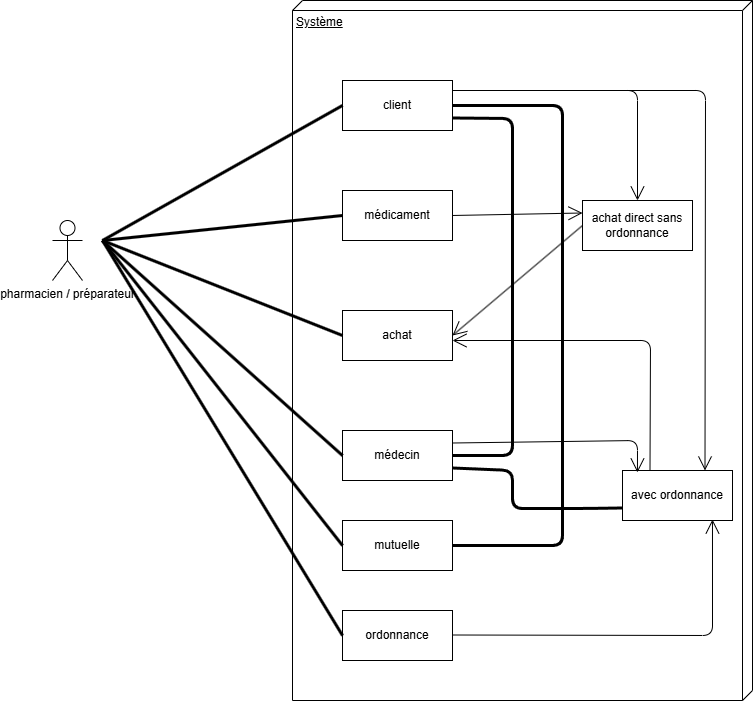

The diagram above was exported from draw.io. Its source (the exported page's mxGraphModel, read from the mxfile embedded in the PNG):
<mxGraphModel dx="1326" dy="779" grid="1" gridSize="10" guides="1" tooltips="1" connect="1" arrows="1" fold="1" page="1" pageScale="1" pageWidth="850" pageHeight="1100" math="0" shadow="0">
  <root>
    <mxCell id="0" />
    <mxCell id="1" parent="0" />
    <mxCell id="30" value="Système" style="verticalAlign=top;align=left;spacingTop=8;spacingLeft=2;spacingRight=12;shape=cube;size=10;direction=south;fontStyle=4;html=1;whiteSpace=wrap;" parent="1" vertex="1">
      <mxGeometry x="330" y="30" width="460" height="700" as="geometry" />
    </mxCell>
    <mxCell id="2" value="pharmacien / préparateur" style="shape=umlActor;verticalLabelPosition=bottom;verticalAlign=top;html=1;" parent="1" vertex="1">
      <mxGeometry x="90" y="250" width="30" height="60" as="geometry" />
    </mxCell>
    <mxCell id="4" value="client" style="html=1;whiteSpace=wrap;" parent="1" vertex="1">
      <mxGeometry x="380" y="110" width="110" height="50" as="geometry" />
    </mxCell>
    <mxCell id="5" value="médicament" style="html=1;whiteSpace=wrap;" parent="1" vertex="1">
      <mxGeometry x="380" y="220" width="110" height="50" as="geometry" />
    </mxCell>
    <mxCell id="6" value="achat" style="html=1;whiteSpace=wrap;" parent="1" vertex="1">
      <mxGeometry x="380" y="340" width="110" height="50" as="geometry" />
    </mxCell>
    <mxCell id="7" value="médecin" style="html=1;whiteSpace=wrap;" parent="1" vertex="1">
      <mxGeometry x="380" y="460" width="110" height="50" as="geometry" />
    </mxCell>
    <mxCell id="10" value="" style="endArrow=none;startArrow=none;endFill=0;startFill=0;endSize=8;html=1;verticalAlign=bottom;labelBackgroundColor=none;strokeWidth=3;entryX=0;entryY=0.5;entryDx=0;entryDy=0;" parent="1" target="4" edge="1">
      <mxGeometry width="160" relative="1" as="geometry">
        <mxPoint x="140" y="270" as="sourcePoint" />
        <mxPoint x="220" y="190" as="targetPoint" />
      </mxGeometry>
    </mxCell>
    <mxCell id="11" value="" style="endArrow=none;startArrow=none;endFill=0;startFill=0;endSize=8;html=1;verticalAlign=bottom;labelBackgroundColor=none;strokeWidth=3;entryX=0;entryY=0.5;entryDx=0;entryDy=0;entryPerimeter=0;" parent="1" target="6" edge="1">
      <mxGeometry width="160" relative="1" as="geometry">
        <mxPoint x="140" y="270" as="sourcePoint" />
        <mxPoint x="500" y="400" as="targetPoint" />
      </mxGeometry>
    </mxCell>
    <mxCell id="12" value="" style="endArrow=none;startArrow=none;endFill=0;startFill=0;endSize=8;html=1;verticalAlign=bottom;labelBackgroundColor=none;strokeWidth=3;entryX=0;entryY=0.5;entryDx=0;entryDy=0;" parent="1" target="5" edge="1">
      <mxGeometry width="160" relative="1" as="geometry">
        <mxPoint x="140" y="270" as="sourcePoint" />
        <mxPoint x="300" y="270" as="targetPoint" />
      </mxGeometry>
    </mxCell>
    <mxCell id="13" value="" style="endArrow=none;startArrow=none;endFill=0;startFill=0;endSize=8;html=1;verticalAlign=bottom;labelBackgroundColor=none;strokeWidth=3;entryX=0;entryY=0.5;entryDx=0;entryDy=0;" parent="1" target="7" edge="1">
      <mxGeometry width="160" relative="1" as="geometry">
        <mxPoint x="140" y="270" as="sourcePoint" />
        <mxPoint x="500" y="400" as="targetPoint" />
      </mxGeometry>
    </mxCell>
    <mxCell id="15" value="avec ordonnance" style="html=1;whiteSpace=wrap;" parent="1" vertex="1">
      <mxGeometry x="660" y="500" width="110" height="50" as="geometry" />
    </mxCell>
    <mxCell id="16" value="achat direct sans ordonnance" style="html=1;whiteSpace=wrap;" parent="1" vertex="1">
      <mxGeometry x="620" y="230" width="110" height="50" as="geometry" />
    </mxCell>
    <mxCell id="17" value="" style="endArrow=open;endFill=1;endSize=12;html=1;exitX=0.25;exitY=0;exitDx=0;exitDy=0;" parent="1" source="15" edge="1">
      <mxGeometry width="160" relative="1" as="geometry">
        <mxPoint x="340" y="400" as="sourcePoint" />
        <mxPoint x="490" y="370" as="targetPoint" />
        <Array as="points">
          <mxPoint x="688" y="370" />
        </Array>
      </mxGeometry>
    </mxCell>
    <mxCell id="18" value="" style="endArrow=open;endFill=1;endSize=12;html=1;entryX=1;entryY=0.5;entryDx=0;entryDy=0;exitX=0;exitY=0.5;exitDx=0;exitDy=0;" parent="1" source="16" target="6" edge="1">
      <mxGeometry width="160" relative="1" as="geometry">
        <mxPoint x="340" y="400" as="sourcePoint" />
        <mxPoint x="500" y="400" as="targetPoint" />
      </mxGeometry>
    </mxCell>
    <mxCell id="22" value="mutuelle" style="html=1;whiteSpace=wrap;" parent="1" vertex="1">
      <mxGeometry x="380" y="550" width="110" height="50" as="geometry" />
    </mxCell>
    <mxCell id="26" value="" style="endArrow=none;startArrow=none;endFill=0;startFill=0;endSize=8;html=1;verticalAlign=bottom;labelBackgroundColor=none;strokeWidth=3;entryX=0;entryY=0.5;entryDx=0;entryDy=0;" parent="1" target="22" edge="1">
      <mxGeometry width="160" relative="1" as="geometry">
        <mxPoint x="140" y="270" as="sourcePoint" />
        <mxPoint x="400" y="545" as="targetPoint" />
      </mxGeometry>
    </mxCell>
    <mxCell id="31" value="ordonnance" style="html=1;whiteSpace=wrap;" parent="1" vertex="1">
      <mxGeometry x="380" y="640" width="110" height="50" as="geometry" />
    </mxCell>
    <mxCell id="32" value="" style="endArrow=none;startArrow=none;endFill=0;startFill=0;endSize=8;html=1;verticalAlign=bottom;labelBackgroundColor=none;strokeWidth=3;entryX=0;entryY=0.5;entryDx=0;entryDy=0;" parent="1" target="31" edge="1">
      <mxGeometry width="160" relative="1" as="geometry">
        <mxPoint x="140" y="270" as="sourcePoint" />
        <mxPoint x="410" y="685" as="targetPoint" />
      </mxGeometry>
    </mxCell>
    <mxCell id="43" value="" style="endArrow=none;startArrow=none;endFill=0;startFill=0;endSize=8;html=1;verticalAlign=bottom;labelBackgroundColor=none;strokeWidth=3;exitX=1;exitY=0.75;exitDx=0;exitDy=0;entryX=1;entryY=0.5;entryDx=0;entryDy=0;" parent="1" source="4" target="7" edge="1">
      <mxGeometry width="160" relative="1" as="geometry">
        <mxPoint x="350" y="380" as="sourcePoint" />
        <mxPoint x="510" y="380" as="targetPoint" />
        <Array as="points">
          <mxPoint x="550" y="148" />
          <mxPoint x="550" y="485" />
        </Array>
      </mxGeometry>
    </mxCell>
    <mxCell id="44" value="" style="endArrow=none;startArrow=none;endFill=0;startFill=0;endSize=8;html=1;verticalAlign=bottom;labelBackgroundColor=none;strokeWidth=3;exitX=1;exitY=0.5;exitDx=0;exitDy=0;entryX=1;entryY=0.5;entryDx=0;entryDy=0;" parent="1" source="4" target="22" edge="1">
      <mxGeometry width="160" relative="1" as="geometry">
        <mxPoint x="500" y="158" as="sourcePoint" />
        <mxPoint x="500" y="495" as="targetPoint" />
        <Array as="points">
          <mxPoint x="600" y="135" />
          <mxPoint x="600" y="575" />
        </Array>
      </mxGeometry>
    </mxCell>
    <mxCell id="45" value="" style="endArrow=none;startArrow=none;endFill=0;startFill=0;endSize=8;html=1;verticalAlign=bottom;labelBackgroundColor=none;strokeWidth=3;exitX=1;exitY=0.75;exitDx=0;exitDy=0;entryX=0;entryY=0.75;entryDx=0;entryDy=0;" parent="1" source="7" target="15" edge="1">
      <mxGeometry width="160" relative="1" as="geometry">
        <mxPoint x="500" y="524.5" as="sourcePoint" />
        <mxPoint x="660" y="524.5" as="targetPoint" />
        <Array as="points">
          <mxPoint x="550" y="500" />
          <mxPoint x="550" y="538" />
          <mxPoint x="620" y="538" />
        </Array>
      </mxGeometry>
    </mxCell>
    <mxCell id="46" value="" style="endArrow=open;endFill=1;endSize=12;html=1;entryX=0;entryY=0.25;entryDx=0;entryDy=0;exitX=1;exitY=0.5;exitDx=0;exitDy=0;" parent="1" source="5" target="16" edge="1">
      <mxGeometry width="160" relative="1" as="geometry">
        <mxPoint x="380" y="200" as="sourcePoint" />
        <mxPoint x="540" y="200" as="targetPoint" />
      </mxGeometry>
    </mxCell>
    <mxCell id="47" value="" style="endArrow=open;endFill=1;endSize=12;html=1;entryX=0.136;entryY=0.04;entryDx=0;entryDy=0;exitX=1;exitY=0.25;exitDx=0;exitDy=0;entryPerimeter=0;" parent="1" source="7" target="15" edge="1">
      <mxGeometry width="160" relative="1" as="geometry">
        <mxPoint x="490" y="460" as="sourcePoint" />
        <mxPoint x="650" y="460" as="targetPoint" />
        <Array as="points">
          <mxPoint x="675" y="470" />
        </Array>
      </mxGeometry>
    </mxCell>
    <mxCell id="48" value="" style="endArrow=open;endFill=1;endSize=12;html=1;entryX=0.75;entryY=0;entryDx=0;entryDy=0;" parent="1" target="15" edge="1">
      <mxGeometry width="160" relative="1" as="geometry">
        <mxPoint x="490" y="120" as="sourcePoint" />
        <mxPoint x="650" y="120" as="targetPoint" />
        <Array as="points">
          <mxPoint x="743" y="120" />
        </Array>
      </mxGeometry>
    </mxCell>
    <mxCell id="49" value="" style="endArrow=open;endFill=1;endSize=12;html=1;entryX=0.5;entryY=0;entryDx=0;entryDy=0;" parent="1" target="16" edge="1">
      <mxGeometry width="160" relative="1" as="geometry">
        <mxPoint x="510" y="120" as="sourcePoint" />
        <mxPoint x="670" y="120" as="targetPoint" />
        <Array as="points">
          <mxPoint x="675" y="120" />
        </Array>
      </mxGeometry>
    </mxCell>
    <mxCell id="50" value="" style="endArrow=open;endFill=1;endSize=12;html=1;entryX=0.818;entryY=0.98;entryDx=0;entryDy=0;entryPerimeter=0;" parent="1" target="15" edge="1">
      <mxGeometry width="160" relative="1" as="geometry">
        <mxPoint x="490" y="664.5" as="sourcePoint" />
        <mxPoint x="650" y="664.5" as="targetPoint" />
        <Array as="points">
          <mxPoint x="750" y="665" />
        </Array>
      </mxGeometry>
    </mxCell>
  </root>
</mxGraphModel>